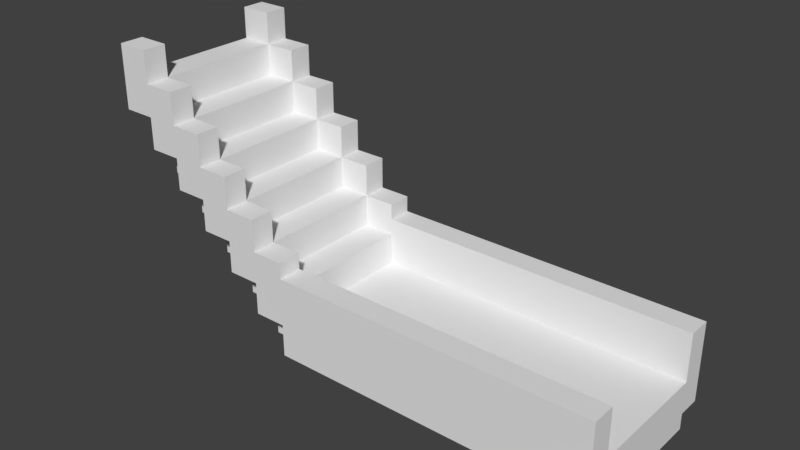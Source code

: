 # Source: path2.blend  (saved by Blender 2.79.0; exported with 4.5.12 LTS)
import bpy
from mathutils import Matrix  # noqa: F401  (used for matrix-valued properties, if any)

bpy.ops.wm.read_factory_settings(use_empty=True)
scene = bpy.context.scene
scene.name = 'Scene'

# ---- collections
col_collection_1 = bpy.data.collections.new('Collection 1'); scene.collection.children.link(col_collection_1)

# ---- materials (node trees are filled in below, after node groups)
mat_material = bpy.data.materials.new('Material')
mat_material.alpha_threshold = 0.0
mat_material.use_transparent_shadow = False
mat_material.roughness = 0.5
mat_material.line_color = (0.0, 0.0, 0.0, 1.0)

# ---- material node trees

# ---- world
world_world = bpy.data.worlds.new('World'); scene.world = world_world
world_world.color = (0.05088, 0.05088, 0.05088)
world_world.use_sun_shadow = False
world_world.sun_shadow_jitter_overblur = 0.0
world_world.cycles.sampling_method = 'MANUAL'

# ---- meshes
me_cube = bpy.data.meshes.new('Cube')
me_cube.from_pydata([(8.0, -2.0, -3.75), (8.0, 2.0, -3.75), (8.0, 2.0, -2.75), (-2.0, -2.0, -3.75), (-2.0, 2.0, -3.75), (-2.0, 2.0, -2.75), (8.0, 2.74, -3.75), (8.0, 2.74, -2.75), (-2.0, 2.74, -3.75), (-2.0, 2.74, -2.75), (8.0, 2.0, -1.25), (-2.0, 2.0, -1.25), (8.0, 2.74, -1.25), (-2.0, 2.74, -1.25), (8.0, -2.75, -3.75), (8.0, -2.75, -2.75), (-2.0, -2.75, -3.75), (7.25, 2.74, -2.75), (7.25, 2.0, -3.75), (7.25, -2.75, -3.75), (7.25, -2.0, -2.75), (7.25, -2.75, -2.75), (7.25, -2.0, -3.75), (7.25, 2.74, -3.75), (7.25, 2.74, -1.25), (7.25, 2.0, -1.25), (8.0, -2.75, -1.25), (7.25, -2.0, -1.25), (8.0, -2.0, -1.25), (-2.0, -2.0, -1.25), (-2.0, -2.75, -1.25), (7.25, -2.75, -1.25), (8.0, 2.0, -4.25), (8.0, -2.0, -4.25), (7.25, 2.0, -4.25), (-2.0, -2.0, -4.25), (-2.0, 2.0, -4.25), (7.25, -2.0, -4.25), (-3.0, -2.0, -3.75), (-3.0, 2.0, -3.75), (-3.0, -2.0, -2.75), (-3.0, 2.0, -2.75), (-2.0, -2.0, -1.75), (-2.0, 2.0, -1.75), (-3.0, -2.0, -1.75), (-3.0, 2.0, -1.75), (-4.0, -2.0, -2.75), (-4.0, 2.0, -2.75), (-4.0, -2.0, -1.75), (-4.0, 2.0, -1.75), (-3.0, -2.0, -0.75), (-3.0, 2.0, -0.75), (-4.0, -2.0, -0.75), (-4.0, 2.0, -0.75), (-5.0, -2.0, -1.75), (-5.0, 2.0, -1.75), (-5.0, -2.0, -0.75), (-5.0, 2.0, -0.75), (-4.0, -2.0, 0.25), (-5.0, -2.0, 0.25), (-5.0, 2.0, 0.25), (-6.0, -2.0, -0.75), (-6.0, 2.0, -0.75), (-6.0, -2.0, 0.25), (-6.0, 2.0, 0.25), (-6.0, -2.0, 1.25), (-6.0, 2.0, 1.25), (-7.0, -2.0, 0.25), (-7.0, 2.0, 0.25), (-7.0, -2.0, 1.25), (-7.0, 2.0, 1.25), (-6.0, -2.0, 2.25), (-7.0, -2.0, 2.25), (-7.0, 2.0, 2.25), (-8.0, -2.0, 1.25), (-8.0, 2.0, 1.25), (-8.0, -2.0, 2.25), (-8.0, 2.0, 2.25), (-7.0, -2.0, 3.25), (-8.0, -2.0, 3.25), (-8.0, 2.0, 3.25), (-2.0, 2.75, -2.75), (-3.0, 2.75, -2.75), (-3.0, -2.75, -2.75), (-2.0, -2.75, -2.75), (-2.0, 2.75, -1.75), (-3.0, 2.75, -1.75), (-3.0, -2.75, -1.75), (-2.0, -2.75, -1.75), (-4.0, 2.75, -1.75), (-4.0, -2.75, -1.75), (-4.0, 2.75, -0.75), (-4.0, -2.75, -0.75), (-5.0, 2.75, -0.75), (-5.0, -2.75, -0.75), (-4.0, 2.75, 0.25), (-5.0, 2.75, 0.25), (-5.0, -2.75, 0.25), (-6.0, -2.75, 0.25), (-6.0, 2.75, 0.25), (-6.0, -2.75, 1.25), (-6.0, 2.75, 1.25), (-7.0, -2.75, 1.25), (-7.0, 2.75, 1.25), (-7.0, -2.75, 2.25), (-7.0, 2.75, 2.25), (-6.0, 2.75, 2.25), (-8.0, -2.75, 2.25), (-8.0, 2.75, 2.25), (-7.0, -2.75, 3.25), (-8.0, -2.75, 3.25), (-8.0, 2.75, 3.25), (-7.0, 2.75, 3.25), (-2.0, 2.0, -0.75), (-2.0, -2.0, -0.75), (-4.0, 2.0, 0.25), (-3.0, 2.0, 0.25), (-3.0, -2.0, 0.25), (-4.0, 2.0, 1.25), (-5.0, 2.0, 1.25), (-5.0, -2.0, 1.25), (-4.0, -2.0, 1.25), (-5.0, -2.0, 2.25), (-5.0, 2.0, 2.25), (-6.0, 2.0, 2.25), (-6.0, -2.0, 3.25), (-7.0, 2.0, 3.25), (-6.0, 2.0, 3.25), (-7.0, -2.0, 4.25), (-8.0, -2.0, 4.25), (-8.0, 2.0, 4.25), (-7.0, 2.0, 4.25), (-2.0, 2.75, -0.75), (-3.0, 2.75, -0.75), (-3.0, -2.75, -0.75), (-2.0, -2.75, -0.75), (-3.0, 2.75, 0.25), (-3.0, -2.75, 0.25), (-4.0, -2.75, 0.25), (-4.0, 2.75, 1.25), (-5.0, 2.75, 1.25), (-5.0, -2.75, 1.25), (-4.0, -2.75, 1.25), (-5.0, -2.75, 2.25), (-6.0, -2.75, 2.25), (-5.0, 2.75, 2.25), (-6.0, -2.75, 3.25), (-6.0, 2.75, 3.25), (-7.0, -2.75, 4.25), (-8.0, -2.75, 4.25), (-8.0, 2.75, 4.25), (-7.0, 2.75, 4.25), (8.0, -2.0, -2.75), (-2.0, -2.0, -2.75), (7.25, 2.0, -2.75)], [], [(18, 1, 32, 34), (152, 20, 27, 28), (7, 17, 24, 12), (69, 65, 100, 102), (1, 18, 23, 6), (25, 154, 2, 10), (7, 6, 23, 17), (9, 5, 11, 13), (4, 5, 9, 8), (11, 25, 24, 13), (5, 154, 25, 11), (3, 22, 19, 16), (153, 3, 16, 84), (4, 18, 34, 36), (24, 17, 9, 13), (19, 22, 0, 14), (24, 25, 10, 12), (23, 18, 4, 8), (21, 15, 26, 31), (17, 23, 8, 9), (84, 16, 19, 21), (28, 27, 31, 26), (31, 27, 29, 30), (20, 153, 29, 27), (153, 84, 30, 29), (84, 21, 31, 30), (15, 152, 28, 26), (32, 33, 37, 34), (34, 37, 35, 36), (3, 4, 36, 35), (22, 3, 35, 37), (0, 22, 37, 33), (38, 40, 41, 39), (3, 153, 40, 38), (5, 4, 39, 41), (4, 3, 38, 39), (42, 43, 45, 44), (153, 5, 43, 42), (41, 40, 46, 47), (144, 71, 125, 146), (47, 46, 48, 49), (45, 41, 47, 49), (40, 44, 48, 46), (52, 48, 90, 92), (50, 51, 53, 52), (52, 53, 115, 58), (140, 101, 106, 145), (44, 45, 51, 50), (55, 54, 56, 57), (53, 49, 55, 57), (49, 48, 54, 55), (48, 52, 56, 54), (58, 115, 60, 59), (41, 45, 86, 82), (44, 50, 134, 87), (56, 59, 63, 61), (62, 61, 63, 64), (64, 63, 67, 68), (60, 57, 62, 64), (57, 56, 61, 62), (120, 119, 66, 65), (72, 78, 109, 104), (59, 60, 119, 120), (43, 5, 81, 85), (68, 67, 69, 70), (63, 65, 69, 67), (66, 64, 68, 70), (60, 64, 99, 96), (71, 124, 73, 72), (69, 72, 76, 74), (60, 115, 118, 119), (65, 66, 124, 71), (75, 74, 76, 77), (70, 69, 74, 75), (73, 70, 75, 77), (79, 76, 107, 110), (78, 126, 80, 79), (77, 76, 79, 80), (72, 73, 126, 78), (44, 40, 83, 87), (83, 84, 88, 87), (81, 82, 86, 85), (90, 87, 134, 92), (86, 89, 91, 133), (91, 93, 96, 95), (94, 92, 138, 97), (96, 99, 101, 140), (98, 97, 141, 100), (101, 103, 105, 106), (102, 100, 144, 104), (105, 108, 111, 112), (107, 104, 109, 110), (49, 53, 91, 89), (76, 72, 104, 107), (115, 53, 91, 95), (66, 70, 103, 101), (5, 41, 82, 81), (51, 45, 86, 133), (134, 50, 117, 137), (52, 58, 138, 92), (40, 153, 84, 83), (100, 141, 143, 144), (57, 60, 96, 93), (65, 63, 98, 100), (73, 77, 108, 105), (59, 56, 94, 97), (65, 100, 144, 71), (64, 66, 101, 99), (105, 73, 126, 112), (45, 49, 89, 86), (70, 73, 105, 103), (53, 57, 93, 91), (48, 44, 87, 90), (124, 66, 101, 106), (50, 52, 58, 117), (56, 52, 92, 94), (138, 58, 121, 142), (72, 69, 102, 104), (92, 134, 137, 138), (77, 80, 111, 108), (63, 59, 97, 98), (153, 42, 88, 84), (79, 110, 149, 129), (121, 120, 141, 142), (119, 118, 139, 140), (117, 58, 138, 137), (122, 71, 144, 143), (124, 123, 145, 106), (125, 78, 109, 146), (126, 127, 147, 112), (128, 129, 149, 148), (51, 113, 132, 133), (130, 131, 151, 150), (114, 50, 134, 135), (115, 116, 136, 95), (58, 59, 120, 121), (96, 60, 119, 140), (124, 106, 147, 127), (110, 109, 148, 149), (85, 86, 133, 132), (120, 65, 71, 122), (126, 112, 151, 131), (112, 111, 150, 151), (87, 88, 135, 134), (66, 119, 123, 124), (43, 85, 132, 113), (111, 80, 130, 150), (109, 78, 128, 148), (88, 42, 114, 135), (95, 96, 140, 139), (71, 72, 78, 125), (51, 133, 136, 116), (97, 138, 142, 141), (73, 124, 127, 126), (141, 120, 122, 143), (104, 144, 146, 109), (78, 79, 129, 128), (45, 43, 113, 51), (119, 140, 145, 123), (106, 105, 112, 147), (115, 95, 139, 118), (80, 126, 131, 130), (42, 44, 50, 114), (133, 91, 95, 136), (59, 97, 141, 120), (53, 51, 116, 115), (21, 19, 14, 15), (152, 15, 14, 0), (33, 32, 1, 0), (10, 2, 7, 12), (1, 6, 7, 2), (152, 0, 1, 2), (152, 2, 154, 20), (20, 154, 5, 153)])
_uv = me_cube.uv_layers.new(name='UVMap')
_uv.uv.foreach_set('vector', [0.8863, 0.03409, 0.8863, 0.0, 0.9091, 0.0, 0.9091, 0.03409, 0.8522, 4.335e-08, 0.8522, 0.03409, 0.784, 0.03409, 0.784, 0.0, 0.4092, 0.4545, 0.4092, 0.4205, 0.4774, 0.4205, 0.4774, 0.4545, 0.9886, 0.1818, 0.9886, 0.2273, 0.9545, 0.2273, 0.9545, 0.1818, 0.8518, 0.4545, 0.8518, 0.4886, 0.8181, 0.4886, 0.8181, 0.4545, 0.5911, 0.8383, 0.6593, 0.8383, 0.6593, 0.8724, 0.5911, 0.8724, 0.4092, 0.4545, 0.3638, 0.4545, 0.3638, 0.4205, 0.4092, 0.4205, 0.09094, 0.75, 0.1246, 0.75, 0.1246, 0.8182, 0.09094, 0.8182, 0.1246, 0.7045, 0.1246, 0.75, 0.09094, 0.75, 0.09094, 0.7045, 0.7839, 0.4178, 0.7839, 0.8383, 0.7503, 0.8383, 0.7503, 0.4178, 0.6593, 0.4178, 0.6593, 0.8383, 0.5911, 0.8383, 0.5911, 0.4178, 0.8181, 0.4545, 0.8181, 0.875, 0.784, 0.875, 0.784, 0.4545, 0.2615, 0.7723, 0.2615, 0.8177, 0.2273, 0.8177, 0.2273, 0.7723, 0.8863, 0.4545, 0.8863, 0.03409, 0.9091, 0.03409, 0.9091, 0.4545, 0.4774, 0.4205, 0.4092, 0.4205, 0.4092, 1.626e-08, 0.4774, 0.0, 0.784, 0.875, 0.8181, 0.875, 0.8181, 0.9091, 0.784, 0.9091, 0.7503, 0.8383, 0.7839, 0.8383, 0.7839, 0.8724, 0.7503, 0.8724, 0.8181, 0.4886, 0.8518, 0.4886, 0.8518, 0.9091, 0.8181, 0.9091, 0.5229, 0.03409, 0.5229, 4.335e-08, 0.5911, 0.0, 0.5911, 0.03409, 0.4092, 0.4205, 0.3638, 0.4205, 0.3638, 3.793e-08, 0.4092, 1.626e-08, 0.5229, 0.4545, 0.4774, 0.4545, 0.4774, 0.03409, 0.5229, 0.03409, 0.8863, 4.335e-08, 0.8863, 0.03409, 0.8522, 0.03409, 0.8522, 0.0, 0.8522, 0.03409, 0.8863, 0.03409, 0.8863, 0.4545, 0.8522, 0.4545, 0.8522, 0.03409, 0.8522, 0.4545, 0.784, 0.4545, 0.784, 0.03409, 0.2615, 0.7723, 0.2273, 0.7723, 0.2273, 0.7041, 0.2615, 0.7041, 0.5229, 0.4545, 0.5229, 0.03409, 0.5911, 0.03409, 0.5911, 0.4545, 0.2046, 0.7041, 0.2046, 0.67, 0.2728, 0.67, 0.2728, 0.7041, 0.1819, 4.335e-08, 0.3638, 0.0, 0.3638, 0.03409, 0.1819, 0.03409, 0.1819, 0.03409, 0.3638, 0.03409, 0.3638, 0.4545, 0.1819, 0.4545, 0.5684, 0.6364, 0.5684, 0.4545, 0.5911, 0.4545, 0.5911, 0.6364, 0.3865, 0.4886, 0.3865, 0.9091, 0.3638, 0.9091, 0.3638, 0.4886, 0.3865, 0.4545, 0.3865, 0.4886, 0.3638, 0.4886, 0.3638, 0.4545, 0.2273, 0.8859, 0.1819, 0.8859, 0.1819, 0.7041, 0.2273, 0.7041, 0.432, 0.9318, 0.432, 0.8864, 0.4774, 0.8864, 0.4774, 0.9318, 0.7048, 0.9406, 0.7048, 0.8951, 0.7503, 0.8951, 0.7503, 0.9406, 0.1819, 0.7041, 0.1819, 0.8859, 0.1364, 0.8859, 0.1364, 0.7041, 0.9091, 0.1818, 0.9091, 0.0, 0.9545, 1.084e-08, 0.9545, 0.1818, 0.3638, 0.4886, 0.3638, 0.6705, 0.3183, 0.6705, 0.3183, 0.4886, 0.9882, 0.4545, 0.9882, 0.6364, 0.9427, 0.6364, 0.9427, 0.4545, 0.2615, 0.9995, 0.2273, 0.9995, 0.2273, 0.9541, 0.2615, 0.9541, 0.5229, 0.8864, 0.5229, 0.7045, 0.5684, 0.7045, 0.5684, 0.8864, 0.4774, 0.9318, 0.4774, 0.8864, 0.5229, 0.8864, 0.5229, 0.9318, 0.5911, 0.9178, 0.5911, 0.8724, 0.6366, 0.8724, 0.6366, 0.9178, 0.9545, 0.3182, 0.9545, 0.2727, 0.9886, 0.2727, 0.9886, 0.3182, 0.8972, 0.8182, 0.8972, 0.6364, 0.9427, 0.6364, 0.9427, 0.8182, 0.5684, 0.4886, 0.5684, 0.6705, 0.5229, 0.6705, 0.5229, 0.4886, 0.7197, 0.225, 0.7519, 0.2571, 0.7197, 0.2893, 0.6876, 0.2571, 0.3865, 0.6705, 0.3865, 0.4886, 0.432, 0.4886, 0.432, 0.6705, 0.8972, 0.6364, 0.8972, 0.4545, 0.9427, 0.4545, 0.9427, 0.6364, 0.784, 0.9545, 0.784, 0.9091, 0.8295, 0.9091, 0.8295, 0.9545, 0.04547, 0.7045, 0.04547, 0.8864, 4.336e-08, 0.8864, 0.0, 0.7045, 0.7048, 0.9406, 0.6593, 0.9406, 0.6593, 0.8951, 0.7048, 0.8951, 0.8518, 0.6364, 0.8518, 0.4545, 0.8972, 0.4545, 0.8972, 0.6364, 0.3865, 0.9773, 0.3865, 0.9318, 0.4206, 0.9318, 0.4206, 0.9773, 0.3865, 0.6705, 0.432, 0.6705, 0.432, 0.7045, 0.3865, 0.7045, 0.7048, 0.8951, 0.6593, 0.8951, 0.6593, 0.8497, 0.7048, 0.8497, 0.432, 0.7045, 0.432, 0.8864, 0.3865, 0.8864, 0.3865, 0.7045, 0.9882, 0.6364, 0.9882, 0.8182, 0.9427, 0.8182, 0.9427, 0.6364, 0.9091, 0.3636, 0.9545, 0.3636, 0.9545, 0.4091, 0.9091, 0.4091, 0.9545, 0.1818, 0.9545, 0.3636, 0.9091, 0.3636, 0.9091, 0.1818, 0.432, 0.8864, 0.432, 0.7045, 0.4774, 0.7045, 0.4774, 0.8864, 0.7503, 0.6678, 0.7048, 0.6678, 0.7048, 0.6337, 0.7503, 0.6337, 0.5229, 0.7045, 0.5229, 0.8864, 0.4774, 0.8864, 0.4774, 0.7045, 0.3183, 0.6705, 0.3638, 0.6705, 0.3638, 0.7045, 0.3183, 0.7045, 0.09094, 0.7045, 0.09094, 0.8864, 0.04547, 0.8864, 0.04547, 0.7045, 0.3183, 0.9318, 0.2728, 0.9318, 0.2728, 0.8864, 0.3183, 0.8864, 0.1819, 0.8859, 0.2273, 0.8859, 0.2273, 0.9314, 0.1819, 0.9314, 0.9995, 0.8182, 0.9995, 0.8636, 0.9654, 0.8636, 0.9654, 0.8182, 0.2728, 0.8864, 0.2728, 0.7045, 0.3183, 0.7045, 0.3183, 0.8864, 0.9204, 0.9091, 0.9659, 0.9091, 0.9659, 0.9545, 0.9204, 0.9545, 0.9204, 0.9091, 0.9204, 0.9545, 0.875, 0.9545, 0.875, 0.9091, 0.7503, 0.4178, 0.7503, 0.5997, 0.7048, 0.5997, 0.7048, 0.4178, 0.1364, 0.4886, 0.1364, 0.6705, 0.09094, 0.6705, 0.09094, 0.4886, 0.3638, 0.7045, 0.3638, 0.8864, 0.3183, 0.8864, 0.3183, 0.7045, 0.8295, 0.9091, 0.875, 0.9091, 0.875, 0.9545, 0.8295, 0.9545, 0.04547, 0.6705, 0.09094, 0.6705, 0.09094, 0.7045, 0.04547, 0.7045, 0.8972, 0.6364, 0.8972, 0.8182, 0.8518, 0.8182, 0.8518, 0.6364, 0.09094, 0.4886, 0.09094, 0.6705, 0.04547, 0.6705, 0.04547, 0.4886, 0.7503, 0.6678, 0.7503, 0.8497, 0.7048, 0.8497, 0.7048, 0.6678, 0.125, 0.9545, 0.125, 1.0, 0.09094, 1.0, 0.09094, 0.9545, 0.5911, 0.03214, 0.6233, 0.0, 0.6554, 0.03214, 0.6233, 0.06428, 0.7519, 0.0, 0.784, 0.03214, 0.7519, 0.06428, 0.7197, 0.03214, 0.5911, 0.09642, 0.6233, 0.06428, 0.6554, 0.09642, 0.6233, 0.1286, 0.7519, 0.06428, 0.784, 0.09642, 0.7519, 0.1286, 0.7197, 0.09642, 0.7519, 0.1286, 0.784, 0.1607, 0.7519, 0.1928, 0.7197, 0.1607, 0.5911, 0.1607, 0.6233, 0.1286, 0.6554, 0.1607, 0.6233, 0.1928, 0.7519, 0.1928, 0.784, 0.225, 0.7519, 0.2571, 0.7197, 0.225, 0.5911, 0.225, 0.6233, 0.1928, 0.6554, 0.225, 0.6233, 0.2571, 0.7519, 0.2571, 0.784, 0.2893, 0.7519, 0.3214, 0.7197, 0.2893, 0.5911, 0.2893, 0.6233, 0.2571, 0.6554, 0.2893, 0.6233, 0.3214, 0.7519, 0.3214, 0.784, 0.3536, 0.7519, 0.3857, 0.7197, 0.3536, 0.5911, 0.3536, 0.6233, 0.3214, 0.6554, 0.3536, 0.6233, 0.3857, 0.2728, 0.9773, 0.2728, 0.9318, 0.3069, 0.9318, 0.3069, 0.9773, 0.3069, 0.9773, 0.3069, 0.9318, 0.341, 0.9318, 0.341, 0.9773, 0.5229, 0.6705, 0.5684, 0.6705, 0.5684, 0.7045, 0.5229, 0.7045, 0.0341, 0.9318, 0.0341, 0.9773, 0.0, 0.9773, 2.168e-08, 0.9318, 0.4547, 0.9318, 0.4547, 0.9773, 0.4206, 0.9773, 0.4206, 0.9318, 0.432, 0.4886, 0.3865, 0.4886, 0.3865, 0.4545, 0.432, 0.4545, 0.432, 0.7045, 0.432, 0.6705, 0.4774, 0.6705, 0.4774, 0.7045, 0.5684, 0.4886, 0.5229, 0.4886, 0.5229, 0.4545, 0.5684, 0.4545, 0.3751, 0.9318, 0.3751, 0.9773, 0.341, 0.9773, 0.341, 0.9318, 0.6233, 0.2571, 0.6554, 0.225, 0.6876, 0.2571, 0.6554, 0.2893, 0.8518, 0.9091, 0.8518, 0.8636, 0.8859, 0.8636, 0.8859, 0.9091, 0.09094, 0.8636, 0.09094, 0.8182, 0.125, 0.8182, 0.125, 0.8636, 0.7275, 0.9406, 0.7275, 0.986, 0.6934, 0.986, 0.6934, 0.9406, 0.92, 0.8636, 0.92, 0.9091, 0.8859, 0.9091, 0.8859, 0.8636, 0.09094, 0.8636, 0.125, 0.8636, 0.125, 0.9091, 0.09094, 0.9091, 0.6934, 0.9406, 0.6934, 0.986, 0.6593, 0.986, 0.6593, 0.9406, 0.2615, 0.8632, 0.2273, 0.8632, 0.2273, 0.8177, 0.2615, 0.8177, 0.125, 0.9091, 0.125, 0.9545, 0.09094, 0.9545, 0.09094, 0.9091, 0.2273, 0.9086, 0.2273, 0.8632, 0.2615, 0.8632, 0.2615, 0.9086, 0.5229, 0.9318, 0.5229, 0.9773, 0.4888, 0.9773, 0.4888, 0.9318, 0.9545, 0.04545, 0.9545, 0.0, 0.9886, 1.084e-08, 0.9886, 0.04545, 0.7048, 0.5997, 0.7503, 0.5997, 0.7503, 0.6337, 0.7048, 0.6337, 0.9545, 0.4545, 0.9091, 0.4545, 0.9091, 0.4091, 0.9545, 0.4091, 0.784, 1.0, 0.784, 0.9545, 0.8181, 0.9545, 0.8181, 1.0, 0.5229, 0.4545, 0.5229, 0.4886, 0.4774, 0.4886, 0.4774, 0.4545, 0.4888, 0.9318, 0.4888, 0.9773, 0.4547, 0.9773, 0.4547, 0.9318, 0.6233, 0.1286, 0.6554, 0.09642, 0.6876, 0.1286, 0.6554, 0.1607, 0.09094, 0.4886, 0.04547, 0.4886, 0.04547, 0.4545, 0.09094, 0.4545, 0.9886, 0.04545, 0.9886, 0.09091, 0.9545, 0.09091, 0.9545, 0.04545, 0.3638, 0.4886, 0.3183, 0.4886, 0.3183, 0.4545, 0.3638, 0.4545, 0.04547, 0.6705, 0.04547, 0.7045, 0.0, 0.7045, 0.0, 0.6705, 0.9995, 0.8636, 0.9995, 0.9091, 0.9654, 0.9091, 0.9654, 0.8636, 0.1705, 0.9768, 0.1705, 0.9314, 0.2046, 0.9314, 0.2046, 0.9768, 0.9886, 0.1364, 0.9886, 0.1818, 0.9545, 0.1818, 0.9545, 0.1364, 0.7616, 0.9406, 0.7616, 0.986, 0.7275, 0.986, 0.7275, 0.9406, 1.0, 0.9091, 1.0, 0.9545, 0.9659, 0.9545, 0.9659, 0.9091, 0.9886, 0.3636, 0.9886, 0.4091, 0.9545, 0.4091, 0.9545, 0.3636, 0.1364, 0.9768, 0.1364, 0.9314, 0.1705, 0.9314, 0.1705, 0.9768, 0.8522, 0.9545, 0.8522, 1.0, 0.8181, 1.0, 0.8181, 0.9545, 0.9545, 0.2727, 0.9545, 0.2273, 0.9886, 0.2273, 0.9886, 0.2727, 0.0682, 0.9318, 0.0682, 0.9773, 0.0341, 0.9773, 0.0341, 0.9318, 0.9886, 0.3182, 0.9886, 0.3636, 0.9545, 0.3636, 0.9545, 0.3182, 0.9886, 0.09091, 0.9886, 0.1364, 0.9545, 0.1364, 0.9545, 0.09091, 0.3638, 0.8864, 0.3638, 0.9318, 0.3183, 0.9318, 0.3183, 0.8864, 0.8859, 0.8636, 0.8518, 0.8636, 0.8518, 0.8182, 0.8859, 0.8182, 0.7048, 0.5997, 0.7048, 0.6337, 0.6593, 0.6337, 0.6593, 0.5997, 0.6233, 0.3857, 0.6554, 0.3536, 0.6876, 0.3857, 0.6554, 0.4178, 0.7197, 0.03214, 0.7519, 0.06428, 0.7197, 0.09642, 0.6876, 0.06428, 0.1819, 0.8859, 0.1819, 0.9314, 0.1364, 0.9314, 0.1364, 0.8859, 0.2615, 0.9541, 0.2273, 0.9541, 0.2273, 0.9086, 0.2615, 0.9086, 0.7197, 0.3536, 0.7519, 0.3857, 0.7197, 0.4178, 0.6876, 0.3857, 0.6233, 0.06428, 0.6554, 0.03214, 0.6876, 0.06428, 0.6554, 0.09642, 0.5684, 0.9318, 0.5229, 0.9318, 0.5229, 0.8864, 0.5684, 0.8864, 0.3183, 0.6705, 0.3183, 0.7045, 0.2728, 0.7045, 0.2728, 0.6705, 0.04547, 0.4545, 0.04547, 0.4886, 0.0, 0.4886, 0.0, 0.4545, 0.7048, 0.6337, 0.7048, 0.6678, 0.6593, 0.6678, 0.6593, 0.6337, 0.3183, 0.4545, 0.3183, 0.4886, 0.2728, 0.4886, 0.2728, 0.4545, 0.7197, 0.1607, 0.7519, 0.1928, 0.7197, 0.225, 0.6876, 0.1928, 0.9654, 0.8636, 0.9654, 0.9091, 0.92, 0.9091, 0.92, 0.8636, 0.432, 0.4886, 0.432, 0.4545, 0.4774, 0.4545, 0.4774, 0.4886, 0.6233, 0.1928, 0.6554, 0.1607, 0.6876, 0.1928, 0.6554, 0.225, 0.09094, 0.8864, 0.09094, 0.9318, 0.04547, 0.9318, 0.04547, 0.8864, 0.557, 0.9773, 0.5229, 0.9773, 0.5229, 0.9318, 0.557, 0.9318, 0.6233, 0.3214, 0.6554, 0.2893, 0.6876, 0.3214, 0.6554, 0.3536, 0.6366, 0.9178, 0.6366, 0.9633, 0.5911, 0.9633, 0.5911, 0.9178, 0.0, 0.8864, 0.04547, 0.8864, 0.04547, 0.9318, 1.084e-08, 0.9318, 0.9545, 0.4091, 0.9886, 0.4091, 0.9886, 0.4545, 0.9545, 0.4545, 0.7197, 0.2893, 0.7519, 0.3214, 0.7197, 0.3536, 0.6876, 0.3214, 0.5229, 0.6705, 0.5229, 0.7045, 0.4774, 0.7045, 0.4774, 0.6705, 0.7503, 0.8497, 0.7503, 0.8951, 0.7048, 0.8951, 0.7048, 0.8497, 0.3865, 0.9318, 0.3865, 0.8864, 0.432, 0.8864, 0.432, 0.9318, 0.7197, 0.09642, 0.7519, 0.1286, 0.7197, 0.1607, 0.6876, 0.1286, 0.92, 0.8636, 0.8859, 0.8636, 0.8859, 0.8182, 0.92, 0.8182, 0.92, 0.8182, 0.9654, 0.8182, 0.9654, 0.8636, 0.92, 0.8636, 0.5229, 0.03409, 0.4774, 0.03409, 0.4774, 0.0, 0.5229, 4.335e-08, 0.2046, 0.67, 0.2046, 0.7041, 0.1591, 0.7041, 0.1591, 0.67, 0.1364, 0.67, 0.1364, 0.4882, 0.1591, 0.4882, 0.1591, 0.67, 0.2728, 0.4882, 0.2046, 0.4882, 0.2046, 0.4545, 0.2728, 0.4545, 0.1591, 0.4882, 0.1591, 0.4545, 0.2046, 0.4545, 0.2046, 0.4882, 0.2046, 0.67, 0.1591, 0.67, 0.1591, 0.4882, 0.2046, 0.4882, 0.1819, 0.4545, 0.0, 0.4545, 0.0, 0.4205, 0.1819, 0.4205, 0.1819, 0.4205, 0.0, 0.4205, 8.131e-08, 0.0, 0.1819, 3.251e-08])
me_cube.materials.append(mat_material)
me_cube.use_remesh_preserve_volume = False
me_cube.use_remesh_preserve_attributes = False
me_cube.use_mirror_vertex_groups = False
me_cube.update()

# ---- objects
ob_cube = bpy.data.objects.new('Cube', me_cube)

# ---- transforms, parenting, visibility, modifiers, constraints
ob_cube.location = (-8.643, 1.357, 3.25)
ob_cube.lock_rotations_4d = False
ob_cube.empty_display_type = 'ARROWS'
ob_cube.lineart.crease_threshold = 0.0

# ---- collection membership
col_collection_1.objects.link(ob_cube)

# ---- scene / render settings (as saved in the file)
scene.frame_start = 1; scene.frame_end = 250; scene.frame_set(1)
scene.render.engine = 'BLENDER_EEVEE_NEXT'
scene.render.resolution_percentage = 50
scene.render.dither_intensity = 0.0
scene.cycles.use_denoising = False
scene.cycles.samples = 128
scene.cycles.sampling_pattern = 'TABULATED_SOBOL'
scene.cycles.use_adaptive_sampling = False
scene.cycles.use_light_tree = False
scene.cycles.blur_glossy = 0.0
scene.cycles.sample_clamp_indirect = 0.0
scene.view_settings.view_transform = 'Standard'
bpy.context.view_layer.update()

# ---- added for rendering (the .blend has no active camera and no usable light): camera, sun
cam_auto = bpy.data.cameras.new('AutoCamera')
cam_auto.lens = 50.0
cam_auto.sensor_width = 36.0
cam_auto.clip_end = 1000.0
ob_auto_camera = bpy.data.objects.new('AutoCamera', cam_auto)
scene.collection.objects.link(ob_auto_camera)
ob_auto_camera.location = (8.87544, -19.6648, 17.2646)
ob_auto_camera.rotation_euler = (1.09748, -7.21219e-08, 0.694738)
scene.camera = ob_auto_camera
light_auto_sun = bpy.data.lights.new('AutoSun', 'SUN')
light_auto_sun.energy = 3.0
light_auto_sun.angle = 0.0523599
ob_auto_sun = bpy.data.objects.new('AutoSun', light_auto_sun)
scene.collection.objects.link(ob_auto_sun)
ob_auto_sun.rotation_euler = (0.872665, 0.174533, 0.523599)
bpy.context.view_layer.update()
